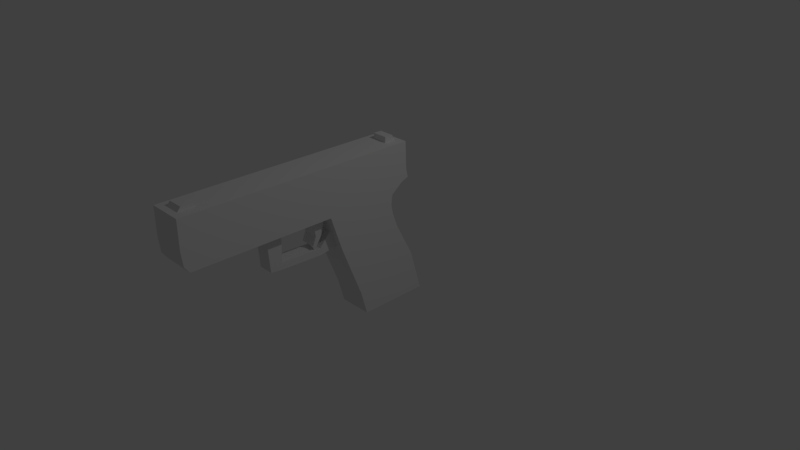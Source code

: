# Source: glock_17.blend  (saved by Blender 2.78.0; exported with 4.5.12 LTS)
import bpy
from mathutils import Matrix  # noqa: F401  (used for matrix-valued properties, if any)

bpy.ops.wm.read_factory_settings(use_empty=True)
scene = bpy.context.scene
scene.name = 'Scene'

# ---- collections
col_collection_1 = bpy.data.collections.new('Collection 1'); scene.collection.children.link(col_collection_1)

# ---- materials (node trees are filled in below, after node groups)
mat_material = bpy.data.materials.new('Material')
mat_material.alpha_threshold = 0.0
mat_material.use_transparent_shadow = False
mat_material.roughness = 0.5
mat_material.line_color = (0.0, 0.0, 0.0, 1.0)

# ---- material node trees

# ---- world
world_world = bpy.data.worlds.new('World'); scene.world = world_world
world_world.color = (0.05088, 0.05088, 0.05088)
world_world.use_sun_shadow = False
world_world.sun_shadow_jitter_overblur = 0.0
world_world.cycles.sampling_method = 'MANUAL'

# ---- cameras
cam_camera = bpy.data.cameras.new('Camera')
cam_camera.clip_end = 100.0
cam_camera.lens = 35.0
cam_camera.sensor_width = 32.0
cam_camera.sensor_height = 18.0
cam_camera.ortho_scale = 7.314
cam_camera.dof.focus_distance = 0.0
cam_camera.dof.aperture_fstop = 128.0

# ---- lights
light_lamp = bpy.data.lights.new('Lamp', 'POINT')
light_lamp.transmission_factor = 0.0
light_lamp.cutoff_distance = 30.0
light_lamp.energy = 100.0
light_lamp.shadow_buffer_clip_start = 1.001
light_lamp.shadow_soft_size = 0.1
light_lamp.shadow_maximum_resolution = 0.006
light_lamp.use_absolute_resolution = True

# ---- meshes
me_cube = bpy.data.meshes.new('Cube')
me_cube.from_pydata([(-2.547, 5.932, -0.9673), (2.547, 5.932, -0.9673), (2.547, -3.842, -3.907), (-2.547, -3.842, -3.907), (-2.547, 3.091, 4.463), (2.547, 3.091, 4.463), (2.547, -6.03, 1.653), (-2.547, -6.03, 1.653), (-2.547, 7.827, -7.447), (2.547, 7.827, -7.447), (2.547, -2.83, -7.578), (-2.547, -2.83, -7.578), (-2.547, 2.314, 6.654), (2.547, 2.314, 6.654), (2.547, -7.012, 4.203), (-2.547, -7.012, 4.203), (-2.547, 2.249, 9.497), (2.547, 2.249, 9.497), (2.547, -8.753, 9.51), (-2.547, -8.753, 9.51), (-2.547, 2.253, 12.59), (2.547, 2.253, 12.59), (2.547, -8.749, 12.61), (-2.547, -8.749, 12.61), (-2.547, 2.258, 16.79), (2.547, 2.258, 16.79), (2.547, -8.744, 16.8), (-2.547, -8.744, 16.8), (2.547, -30.63, 10.52), (-2.547, -30.63, 10.52), (2.547, -30.86, 12.63), (-2.547, -30.86, 12.63), (2.547, -30.85, 16.83), (-2.547, -30.85, 16.83), (-2.547, 5.198, 11.36), (2.547, 5.198, 11.36), (-2.547, 4.891, 12.75), (2.547, 4.891, 12.75), (-2.547, 4.766, 16.79), (2.547, 4.766, 16.79), (2.547, -29.92, 9.535), (-2.547, -29.92, 9.535), (-2.547, -29.92, 12.63), (-2.547, -29.91, 16.83), (2.547, -29.92, 12.63), (2.547, -29.91, 16.83), (-2.547, -27.62, 9.533), (-2.547, -27.61, 16.82), (2.547, -27.62, 9.533), (-2.547, -27.61, 12.63), (2.547, -27.61, 12.63), (2.547, -27.61, 16.82), (-2.547, 4.083, 12.7), (-2.547, 4.077, 10.92), (2.547, 4.077, 10.92), (2.547, 4.083, 12.7), (-2.547, 3.981, 16.79), (2.547, 3.981, 16.79), (-1.147, 5.932, -0.9673), (1.147, 5.932, -0.9673), (1.147, -3.842, -3.907), (-1.147, -3.842, -3.907), (-1.147, 3.091, 4.463), (1.147, 3.091, 4.463), (1.147, -6.03, 1.653), (-1.147, -6.03, 1.653), (-1.147, 7.827, -7.447), (1.147, 7.827, -7.447), (1.147, -2.83, -7.578), (-1.147, -2.83, -7.578), (-1.147, 2.314, 6.654), (1.147, 2.314, 6.654), (1.147, -7.012, 4.203), (-1.147, -7.012, 4.203), (-1.147, 2.249, 9.497), (1.147, 2.249, 9.497), (1.147, -8.753, 9.51), (-1.147, -8.753, 9.51), (-1.147, 2.258, 16.79), (1.147, 2.258, 16.79), (1.147, -8.744, 16.8), (-1.147, -8.744, 16.8), (1.147, -30.63, 10.52), (-1.147, -30.63, 10.52), (1.147, -30.86, 12.63), (-1.147, -30.86, 12.63), (1.147, -30.85, 16.83), (-1.147, -30.85, 16.83), (-1.147, 5.198, 11.36), (1.147, 5.198, 11.36), (-1.147, 4.891, 12.75), (1.147, 4.891, 12.75), (-1.147, 4.766, 16.79), (1.147, 4.766, 16.79), (-1.147, -29.91, 16.83), (1.147, -29.91, 16.83), (1.147, -29.92, 9.535), (-1.147, -29.92, 9.535), (1.147, -27.62, 9.533), (-1.147, -27.62, 9.533), (-1.147, -27.61, 16.82), (1.147, -27.61, 16.82), (1.147, 3.981, 16.79), (-1.147, 3.981, 16.79), (-1.147, 4.077, 10.92), (1.147, 4.077, 10.92), (-1.147, 2.259, 17.65), (1.147, 2.259, 17.65), (1.147, 3.551, 17.63), (-1.147, 3.551, 17.63), (-1.147, -29.42, 17.43), (1.147, -29.42, 17.43), (-1.147, -27.83, 17.42), (1.147, -27.83, 17.42), (-2.547, -18.18, 9.521), (-2.547, -18.18, 16.81), (2.547, -18.18, 9.521), (-2.547, -18.18, 12.62), (2.547, -18.18, 12.62), (2.547, -18.18, 16.81), (1.147, -18.18, 16.81), (-1.147, -18.18, 16.81), (-1.147, -18.18, 9.521), (1.147, -18.18, 9.521), (-2.547, -15.82, 9.518), (-2.547, -15.81, 16.81), (2.547, -15.82, 9.518), (-2.547, -15.81, 12.62), (2.547, -15.81, 12.62), (2.547, -15.81, 16.81), (1.147, -15.81, 16.81), (-1.147, -15.81, 16.81), (-1.147, -15.82, 9.518), (1.147, -15.82, 9.518), (-1.147, -17.78, 4.213), (1.147, -17.78, 4.213), (-1.147, -16.01, 4.019), (1.147, -16.01, 4.019), (-1.147, -17.86, 5.223), (1.147, -17.86, 5.223), (-1.147, -15.98, 5.066), (1.147, -15.98, 5.066), (-1.147, -9.704, 3.793), (1.147, -9.704, 3.793), (-1.147, -9.667, 4.84), (1.147, -9.667, 4.84), (-2.547, 2.064, 8.021), (2.547, 2.064, 8.021), (2.547, -7.883, 6.856), (-2.547, -7.883, 6.856), (-1.147, -7.883, 6.856), (1.147, -7.883, 6.856), (1.147, 2.064, 8.021), (-1.147, 2.064, 8.021), (-2.547, -10.68, 9.512), (-2.547, -10.67, 16.8), (2.547, -10.68, 9.512), (-2.547, -10.67, 12.61), (2.547, -10.67, 12.61), (2.547, -10.67, 16.8), (1.147, -10.67, 16.8), (-1.147, -10.67, 16.8), (-1.147, -10.68, 9.512), (1.147, -10.68, 9.512), (1.147, -9.433, 6.743), (-1.147, -9.433, 6.743), (-1.147, -10.33, 6.854), (1.147, -10.33, 6.854), (1.147, -10.39, 5.18), (-1.147, -10.39, 5.18), (-1.147, -10.85, 5.584), (1.147, -10.85, 5.584)], [], [(61, 3, 11, 69), (4, 7, 15, 12), (59, 63, 5, 1), (1, 5, 6, 2), (61, 65, 7, 3), (4, 0, 3, 7), (67, 9, 10, 68), (1, 2, 10, 9), (3, 0, 8, 11), (59, 1, 9, 67), (153, 146, 16, 74), (6, 5, 13, 14), (62, 4, 12, 70), (64, 6, 14, 72), (43, 42, 31, 33), (151, 148, 18, 76), (146, 149, 19, 16), (148, 147, 17, 18), (22, 21, 25, 26), (16, 19, 23, 20), (18, 17, 21, 22), (55, 54, 35, 37), (79, 80, 26, 25), (53, 52, 36, 34), (96, 40, 28, 82), (20, 23, 27, 24), (82, 28, 30, 84), (84, 30, 32, 86), (40, 44, 30, 28), (44, 45, 32, 30), (94, 43, 33, 87), (42, 41, 29, 31), (88, 34, 36, 90), (90, 36, 38, 92), (52, 56, 38, 36), (104, 53, 34, 88), (57, 55, 37, 39), (102, 57, 39, 93), (49, 46, 41, 42), (100, 47, 43, 94), (50, 51, 45, 44), (48, 50, 44, 40), (98, 48, 40, 96), (47, 49, 42, 43), (115, 117, 49, 47), (123, 116, 48, 98), (116, 118, 50, 48), (118, 119, 51, 50), (121, 115, 47, 100), (117, 114, 46, 49), (79, 25, 57, 102), (25, 21, 55, 57), (74, 16, 53, 104), (20, 24, 56, 52), (16, 20, 52, 53), (21, 17, 54, 55), (17, 75, 105, 54), (75, 74, 104, 105), (24, 78, 103, 56), (79, 102, 108, 107), (119, 120, 101, 51), (120, 121, 100, 101), (114, 122, 99, 46), (122, 123, 98, 99), (46, 99, 97, 41), (99, 98, 96, 97), (51, 101, 95, 45), (95, 101, 113, 111), (56, 103, 92, 38), (103, 102, 93, 92), (54, 105, 89, 35), (105, 104, 88, 89), (37, 91, 93, 39), (91, 90, 92, 93), (35, 89, 91, 37), (89, 88, 90, 91), (45, 95, 86, 32), (95, 94, 87, 86), (31, 85, 87, 33), (85, 84, 86, 87), (29, 83, 85, 31), (83, 82, 84, 85), (41, 97, 83, 29), (97, 96, 82, 83), (24, 27, 81, 78), (78, 81, 80, 79), (149, 150, 77, 19), (150, 151, 76, 77), (7, 65, 73, 15), (65, 64, 72, 73), (5, 63, 71, 13), (63, 62, 70, 71), (147, 152, 75, 17), (152, 153, 74, 75), (0, 58, 66, 8), (58, 59, 67, 66), (8, 66, 69, 11), (66, 67, 68, 69), (2, 6, 64, 60), (60, 64, 65, 61), (0, 4, 62, 58), (58, 62, 63, 59), (2, 60, 68, 10), (60, 61, 69, 68), (106, 107, 108, 109), (102, 103, 109, 108), (78, 79, 107, 106), (103, 78, 106, 109), (113, 112, 110, 111), (101, 100, 112, 113), (94, 95, 111, 110), (100, 94, 110, 112), (139, 138, 134, 135), (124, 132, 122, 114), (130, 131, 121, 120), (129, 130, 120, 119), (127, 124, 114, 117), (131, 125, 115, 121), (128, 129, 119, 118), (126, 128, 118, 116), (133, 126, 116, 123), (125, 127, 117, 115), (155, 157, 127, 125), (163, 156, 126, 133), (156, 158, 128, 126), (158, 159, 129, 128), (161, 155, 125, 131), (157, 154, 124, 127), (159, 160, 130, 129), (160, 161, 131, 130), (154, 162, 132, 124), (162, 163, 133, 132), (136, 137, 135, 134), (138, 140, 136, 134), (141, 137, 143, 145), (141, 139, 135, 137), (133, 123, 139, 141), (132, 133, 141, 140), (122, 132, 140, 138), (123, 122, 138, 139), (137, 136, 142, 143), (136, 140, 144, 142), (140, 141, 145, 144), (71, 70, 153, 152), (13, 71, 152, 147), (15, 73, 150, 149), (14, 13, 147, 148), (12, 15, 149, 146), (72, 14, 148, 151), (70, 12, 146, 153), (144, 145, 151, 150), (145, 143, 72, 151), (144, 150, 73, 142), (73, 72, 143, 142), (76, 163, 167, 164), (19, 77, 162, 154), (80, 81, 161, 160), (26, 80, 160, 159), (23, 19, 154, 157), (81, 27, 155, 161), (22, 26, 159, 158), (18, 22, 158, 156), (76, 18, 156, 163), (27, 23, 157, 155), (165, 164, 168, 169), (77, 76, 164, 165), (163, 162, 166, 167), (162, 77, 165, 166), (169, 168, 171, 170), (167, 166, 170, 171), (166, 165, 169, 170), (164, 167, 171, 168)])
me_cube.materials.append(mat_material)
me_cube.use_remesh_preserve_volume = False
me_cube.use_remesh_preserve_attributes = False
me_cube.use_mirror_vertex_groups = False
me_cube.update()

# ---- objects
ob_cube = bpy.data.objects.new('Cube', me_cube)
ob_lamp = bpy.data.objects.new('Lamp', light_lamp)
ob_camera = bpy.data.objects.new('Camera', cam_camera)

# ---- transforms, parenting, visibility, modifiers, constraints
ob_cube.location = (0.0, 0.0, 0.0)
ob_cube.scale = (0.08905, 0.08905, 0.08905)
ob_cube.lock_rotations_4d = False
ob_cube.empty_display_type = 'ARROWS'
ob_cube.lineart.crease_threshold = 0.0
ob_lamp.location = (4.076, 1.005, 5.904)
ob_lamp.rotation_euler = (0.6503, 0.05522, 1.866)
ob_lamp.lock_rotations_4d = False
ob_lamp.empty_display_type = 'ARROWS'
ob_lamp.color = (0.0, 0.0, 0.0, 0.0)
ob_lamp.lineart.crease_threshold = 0.0
ob_camera.location = (7.481, -6.508, 5.344)
ob_camera.rotation_euler = (1.109, 0.0, 0.8149)
ob_camera.lock_rotations_4d = False
ob_camera.empty_display_type = 'ARROWS'
ob_camera.color = (0.0, 0.0, 0.0, 0.0)
ob_camera.display_type = 'WIRE'
ob_camera.lineart.crease_threshold = 0.0

# ---- collection membership
col_collection_1.objects.link(ob_cube)
col_collection_1.objects.link(ob_lamp)
col_collection_1.objects.link(ob_camera)

# ---- scene / render settings (as saved in the file)
scene.camera = ob_camera
scene.frame_start = 1; scene.frame_end = 250; scene.frame_set(1)
scene.render.engine = 'BLENDER_EEVEE_NEXT'
scene.render.resolution_percentage = 50
scene.render.dither_intensity = 0.0
scene.cycles.use_denoising = False
scene.cycles.samples = 128
scene.cycles.sampling_pattern = 'TABULATED_SOBOL'
scene.cycles.light_sampling_threshold = 0.0
scene.cycles.use_adaptive_sampling = False
scene.cycles.use_light_tree = False
scene.cycles.blur_glossy = 0.0
scene.cycles.sample_clamp_indirect = 0.0
scene.view_settings.view_transform = 'Standard'
bpy.context.view_layer.update()
